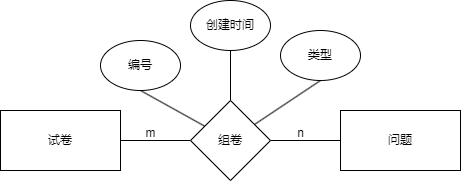

The diagram above was exported from draw.io. Its source (the exported page's mxGraphModel, read from the mxfile embedded in the PNG):
<mxGraphModel dx="825" dy="411" grid="1" gridSize="10" guides="1" tooltips="1" connect="1" arrows="1" fold="1" page="1" pageScale="1" pageWidth="827" pageHeight="1169" math="0" shadow="0">
  <root>
    <mxCell id="0" />
    <mxCell id="1" parent="0" />
    <mxCell id="_zN-z1pHJY5YZ_P_YtqA-4" style="rounded=0;orthogonalLoop=1;jettySize=auto;html=1;entryX=0;entryY=0.5;entryDx=0;entryDy=0;endArrow=none;endFill=0;" edge="1" parent="1" source="_zN-z1pHJY5YZ_P_YtqA-1" target="_zN-z1pHJY5YZ_P_YtqA-3">
      <mxGeometry relative="1" as="geometry" />
    </mxCell>
    <mxCell id="_zN-z1pHJY5YZ_P_YtqA-1" value="试卷" style="rounded=0;whiteSpace=wrap;html=1;" vertex="1" parent="1">
      <mxGeometry x="160" y="210" width="120" height="60" as="geometry" />
    </mxCell>
    <mxCell id="_zN-z1pHJY5YZ_P_YtqA-2" value="问题" style="rounded=0;whiteSpace=wrap;html=1;" vertex="1" parent="1">
      <mxGeometry x="500" y="210" width="120" height="60" as="geometry" />
    </mxCell>
    <mxCell id="_zN-z1pHJY5YZ_P_YtqA-5" style="rounded=0;orthogonalLoop=1;jettySize=auto;html=1;entryX=0;entryY=0.5;entryDx=0;entryDy=0;endArrow=none;endFill=0;" edge="1" parent="1" source="_zN-z1pHJY5YZ_P_YtqA-3" target="_zN-z1pHJY5YZ_P_YtqA-2">
      <mxGeometry relative="1" as="geometry" />
    </mxCell>
    <mxCell id="_zN-z1pHJY5YZ_P_YtqA-9" style="rounded=0;orthogonalLoop=1;jettySize=auto;html=1;endArrow=none;endFill=0;" edge="1" parent="1" source="_zN-z1pHJY5YZ_P_YtqA-3" target="_zN-z1pHJY5YZ_P_YtqA-8">
      <mxGeometry relative="1" as="geometry" />
    </mxCell>
    <mxCell id="_zN-z1pHJY5YZ_P_YtqA-10" style="rounded=0;orthogonalLoop=1;jettySize=auto;html=1;entryX=0.5;entryY=1;entryDx=0;entryDy=0;endArrow=none;endFill=0;" edge="1" parent="1" source="_zN-z1pHJY5YZ_P_YtqA-3" target="_zN-z1pHJY5YZ_P_YtqA-7">
      <mxGeometry relative="1" as="geometry" />
    </mxCell>
    <mxCell id="_zN-z1pHJY5YZ_P_YtqA-11" style="rounded=0;orthogonalLoop=1;jettySize=auto;html=1;entryX=0.5;entryY=1;entryDx=0;entryDy=0;endArrow=none;endFill=0;" edge="1" parent="1" source="_zN-z1pHJY5YZ_P_YtqA-3" target="_zN-z1pHJY5YZ_P_YtqA-6">
      <mxGeometry relative="1" as="geometry" />
    </mxCell>
    <mxCell id="_zN-z1pHJY5YZ_P_YtqA-3" value="组卷" style="rhombus;whiteSpace=wrap;html=1;" vertex="1" parent="1">
      <mxGeometry x="350" y="200" width="80" height="80" as="geometry" />
    </mxCell>
    <mxCell id="_zN-z1pHJY5YZ_P_YtqA-6" value="编号" style="ellipse;whiteSpace=wrap;html=1;" vertex="1" parent="1">
      <mxGeometry x="260" y="140" width="80" height="50" as="geometry" />
    </mxCell>
    <mxCell id="_zN-z1pHJY5YZ_P_YtqA-7" value="类型" style="ellipse;whiteSpace=wrap;html=1;" vertex="1" parent="1">
      <mxGeometry x="440" y="130" width="80" height="50" as="geometry" />
    </mxCell>
    <mxCell id="_zN-z1pHJY5YZ_P_YtqA-8" value="创建时间" style="ellipse;whiteSpace=wrap;html=1;" vertex="1" parent="1">
      <mxGeometry x="350" y="100" width="80" height="50" as="geometry" />
    </mxCell>
    <mxCell id="_zN-z1pHJY5YZ_P_YtqA-12" value="m" style="text;html=1;align=center;verticalAlign=middle;resizable=0;points=[];autosize=1;strokeColor=none;fillColor=none;" vertex="1" parent="1">
      <mxGeometry x="295" y="218" width="30" height="30" as="geometry" />
    </mxCell>
    <mxCell id="_zN-z1pHJY5YZ_P_YtqA-13" value="n" style="text;html=1;align=center;verticalAlign=middle;resizable=0;points=[];autosize=1;strokeColor=none;fillColor=none;" vertex="1" parent="1">
      <mxGeometry x="445" y="218" width="30" height="30" as="geometry" />
    </mxCell>
  </root>
</mxGraphModel>